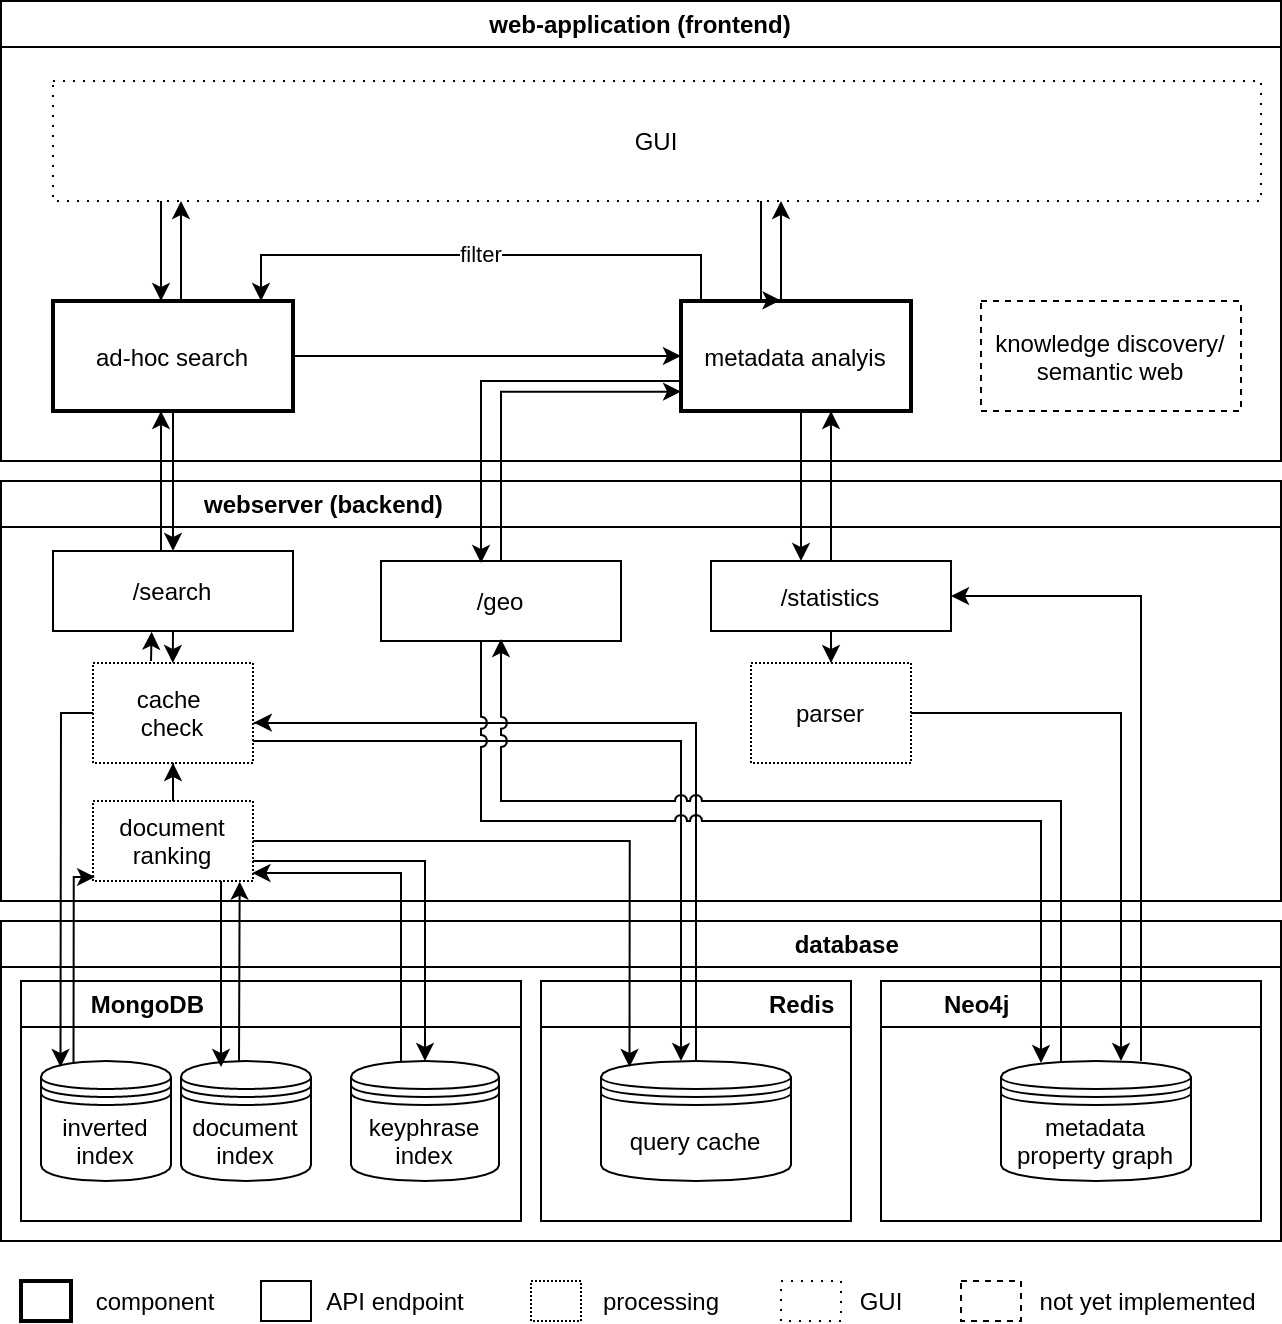

The diagram above was exported from draw.io. Its source (the exported page's mxGraphModel, read from the mxfile embedded in the PNG):
<mxGraphModel dx="1658" dy="2080" grid="1" gridSize="10" guides="1" tooltips="1" connect="1" arrows="1" fold="1" page="1" pageScale="1" pageWidth="850" pageHeight="1100" math="0" shadow="0">
  <root>
    <mxCell id="0" />
    <mxCell id="1" parent="0" />
    <mxCell id="_NuES7e0AJ8Jlxbm7Rf6-18" value="                                                              database" style="swimlane;" parent="1" vertex="1">
      <mxGeometry x="10" y="420" width="640" height="160" as="geometry" />
    </mxCell>
    <mxCell id="_NuES7e0AJ8Jlxbm7Rf6-19" value="          MongoDB" style="swimlane;align=left;" parent="_NuES7e0AJ8Jlxbm7Rf6-18" vertex="1">
      <mxGeometry x="10" y="30" width="250" height="120" as="geometry" />
    </mxCell>
    <mxCell id="_NuES7e0AJ8Jlxbm7Rf6-20" value="document&lt;br&gt;index" style="shape=datastore;whiteSpace=wrap;html=1;" parent="_NuES7e0AJ8Jlxbm7Rf6-19" vertex="1">
      <mxGeometry x="80" y="40" width="65" height="60" as="geometry" />
    </mxCell>
    <mxCell id="_NuES7e0AJ8Jlxbm7Rf6-21" value="keyphrase&lt;br&gt;index" style="shape=datastore;whiteSpace=wrap;html=1;" parent="_NuES7e0AJ8Jlxbm7Rf6-19" vertex="1">
      <mxGeometry x="165" y="40" width="74" height="60" as="geometry" />
    </mxCell>
    <mxCell id="EGYyQAL8-C4gah7UWAt3-13" value="inverted&lt;br&gt;index" style="shape=datastore;whiteSpace=wrap;html=1;" vertex="1" parent="_NuES7e0AJ8Jlxbm7Rf6-19">
      <mxGeometry x="10" y="40" width="65" height="60" as="geometry" />
    </mxCell>
    <mxCell id="_NuES7e0AJ8Jlxbm7Rf6-22" value="         Neo4j" style="swimlane;align=left;" parent="_NuES7e0AJ8Jlxbm7Rf6-18" vertex="1">
      <mxGeometry x="440" y="30" width="190" height="120" as="geometry" />
    </mxCell>
    <mxCell id="_NuES7e0AJ8Jlxbm7Rf6-23" value="metadata property graph" style="shape=datastore;whiteSpace=wrap;html=1;" parent="_NuES7e0AJ8Jlxbm7Rf6-22" vertex="1">
      <mxGeometry x="60" y="40" width="95" height="60" as="geometry" />
    </mxCell>
    <mxCell id="VXGTDy4_TfgvQPdgetW7-8" value="                                Redis" style="swimlane;" parent="_NuES7e0AJ8Jlxbm7Rf6-18" vertex="1">
      <mxGeometry x="270" y="30" width="155" height="120" as="geometry" />
    </mxCell>
    <mxCell id="VXGTDy4_TfgvQPdgetW7-7" value="query cache" style="shape=datastore;whiteSpace=wrap;html=1;" parent="VXGTDy4_TfgvQPdgetW7-8" vertex="1">
      <mxGeometry x="30" y="40" width="95" height="60" as="geometry" />
    </mxCell>
    <mxCell id="_NuES7e0AJ8Jlxbm7Rf6-29" value="                              webserver (backend)" style="swimlane;align=left;" parent="1" vertex="1">
      <mxGeometry x="10" y="200" width="640" height="210" as="geometry" />
    </mxCell>
    <mxCell id="VXGTDy4_TfgvQPdgetW7-22" style="edgeStyle=orthogonalEdgeStyle;rounded=0;orthogonalLoop=1;jettySize=auto;html=1;entryX=0.5;entryY=1;entryDx=0;entryDy=0;" parent="_NuES7e0AJ8Jlxbm7Rf6-29" source="_NuES7e0AJ8Jlxbm7Rf6-37" target="VXGTDy4_TfgvQPdgetW7-21" edge="1">
      <mxGeometry relative="1" as="geometry" />
    </mxCell>
    <mxCell id="_NuES7e0AJ8Jlxbm7Rf6-37" value="document&lt;br&gt;ranking" style="rounded=0;whiteSpace=wrap;html=1;dashed=1;dashPattern=1 1;" parent="_NuES7e0AJ8Jlxbm7Rf6-29" vertex="1">
      <mxGeometry x="46" y="160" width="80" height="40" as="geometry" />
    </mxCell>
    <mxCell id="_NuES7e0AJ8Jlxbm7Rf6-40" value="/search" style="rounded=0;whiteSpace=wrap;html=1;" parent="_NuES7e0AJ8Jlxbm7Rf6-29" vertex="1">
      <mxGeometry x="26" y="35" width="120" height="40" as="geometry" />
    </mxCell>
    <mxCell id="EGYyQAL8-C4gah7UWAt3-2" style="edgeStyle=orthogonalEdgeStyle;rounded=1;orthogonalLoop=1;jettySize=auto;html=1;strokeWidth=1;" edge="1" parent="_NuES7e0AJ8Jlxbm7Rf6-29" source="_NuES7e0AJ8Jlxbm7Rf6-53" target="VXGTDy4_TfgvQPdgetW7-54">
      <mxGeometry relative="1" as="geometry" />
    </mxCell>
    <mxCell id="_NuES7e0AJ8Jlxbm7Rf6-53" value="/statistics" style="rounded=0;whiteSpace=wrap;html=1;" parent="_NuES7e0AJ8Jlxbm7Rf6-29" vertex="1">
      <mxGeometry x="355" y="40" width="120" height="35" as="geometry" />
    </mxCell>
    <mxCell id="VXGTDy4_TfgvQPdgetW7-21" value="&lt;div style=&quot;&quot;&gt;&lt;span&gt;cache&amp;nbsp;&lt;/span&gt;&lt;/div&gt;check" style="rounded=0;whiteSpace=wrap;html=1;align=center;dashed=1;dashPattern=1 1;" parent="_NuES7e0AJ8Jlxbm7Rf6-29" vertex="1">
      <mxGeometry x="46" y="91" width="80" height="50" as="geometry" />
    </mxCell>
    <mxCell id="EGYyQAL8-C4gah7UWAt3-1" value="/geo" style="rounded=0;whiteSpace=wrap;html=1;" vertex="1" parent="_NuES7e0AJ8Jlxbm7Rf6-29">
      <mxGeometry x="190" y="40" width="120" height="40" as="geometry" />
    </mxCell>
    <mxCell id="VXGTDy4_TfgvQPdgetW7-54" value="parser" style="rounded=0;whiteSpace=wrap;html=1;align=center;dashed=1;dashPattern=1 1;" parent="_NuES7e0AJ8Jlxbm7Rf6-29" vertex="1">
      <mxGeometry x="375" y="91" width="80" height="50" as="geometry" />
    </mxCell>
    <mxCell id="EGYyQAL8-C4gah7UWAt3-9" value="" style="endArrow=classic;html=1;strokeWidth=1;exitX=0.5;exitY=1;exitDx=0;exitDy=0;" edge="1" parent="_NuES7e0AJ8Jlxbm7Rf6-29" source="_NuES7e0AJ8Jlxbm7Rf6-40">
      <mxGeometry width="50" height="50" relative="1" as="geometry">
        <mxPoint x="85.88" y="81" as="sourcePoint" />
        <mxPoint x="85.88" y="91" as="targetPoint" />
      </mxGeometry>
    </mxCell>
    <mxCell id="_NuES7e0AJ8Jlxbm7Rf6-34" value="web-application (frontend)" style="swimlane;" parent="1" vertex="1">
      <mxGeometry x="10" y="-40" width="640" height="230" as="geometry" />
    </mxCell>
    <mxCell id="_NuES7e0AJ8Jlxbm7Rf6-51" style="edgeStyle=orthogonalEdgeStyle;rounded=0;orthogonalLoop=1;jettySize=auto;html=1;" parent="_NuES7e0AJ8Jlxbm7Rf6-34" source="_NuES7e0AJ8Jlxbm7Rf6-35" target="_NuES7e0AJ8Jlxbm7Rf6-47" edge="1">
      <mxGeometry relative="1" as="geometry" />
    </mxCell>
    <mxCell id="VXGTDy4_TfgvQPdgetW7-42" style="edgeStyle=orthogonalEdgeStyle;rounded=0;orthogonalLoop=1;jettySize=auto;html=1;" parent="_NuES7e0AJ8Jlxbm7Rf6-34" source="_NuES7e0AJ8Jlxbm7Rf6-35" target="VXGTDy4_TfgvQPdgetW7-40" edge="1">
      <mxGeometry relative="1" as="geometry">
        <Array as="points">
          <mxPoint x="90" y="140" />
          <mxPoint x="90" y="140" />
        </Array>
      </mxGeometry>
    </mxCell>
    <mxCell id="_NuES7e0AJ8Jlxbm7Rf6-35" value="ad-hoc search" style="rounded=0;whiteSpace=wrap;html=1;strokeWidth=2;" parent="_NuES7e0AJ8Jlxbm7Rf6-34" vertex="1">
      <mxGeometry x="26" y="150" width="120" height="55" as="geometry" />
    </mxCell>
    <mxCell id="_NuES7e0AJ8Jlxbm7Rf6-68" value="filter" style="edgeStyle=orthogonalEdgeStyle;rounded=0;orthogonalLoop=1;jettySize=auto;html=1;" parent="_NuES7e0AJ8Jlxbm7Rf6-34" source="_NuES7e0AJ8Jlxbm7Rf6-47" edge="1">
      <mxGeometry relative="1" as="geometry">
        <Array as="points">
          <mxPoint x="350" y="127" />
          <mxPoint x="130" y="127" />
          <mxPoint x="130" y="150" />
        </Array>
        <mxPoint x="130" y="150" as="targetPoint" />
      </mxGeometry>
    </mxCell>
    <mxCell id="VXGTDy4_TfgvQPdgetW7-45" style="edgeStyle=orthogonalEdgeStyle;rounded=0;orthogonalLoop=1;jettySize=auto;html=1;" parent="_NuES7e0AJ8Jlxbm7Rf6-34" source="_NuES7e0AJ8Jlxbm7Rf6-47" target="VXGTDy4_TfgvQPdgetW7-40" edge="1">
      <mxGeometry relative="1" as="geometry">
        <Array as="points">
          <mxPoint x="390" y="130" />
          <mxPoint x="390" y="130" />
        </Array>
      </mxGeometry>
    </mxCell>
    <mxCell id="_NuES7e0AJ8Jlxbm7Rf6-47" value="metadata analyis" style="rounded=0;whiteSpace=wrap;html=1;strokeWidth=2;" parent="_NuES7e0AJ8Jlxbm7Rf6-34" vertex="1">
      <mxGeometry x="340" y="150" width="115" height="55" as="geometry" />
    </mxCell>
    <mxCell id="_NuES7e0AJ8Jlxbm7Rf6-52" value="knowledge discovery/&lt;br&gt;semantic web" style="rounded=0;whiteSpace=wrap;html=1;dashed=1;" parent="_NuES7e0AJ8Jlxbm7Rf6-34" vertex="1">
      <mxGeometry x="490" y="150" width="130" height="55" as="geometry" />
    </mxCell>
    <mxCell id="VXGTDy4_TfgvQPdgetW7-43" style="edgeStyle=orthogonalEdgeStyle;rounded=0;orthogonalLoop=1;jettySize=auto;html=1;" parent="_NuES7e0AJ8Jlxbm7Rf6-34" source="VXGTDy4_TfgvQPdgetW7-40" edge="1">
      <mxGeometry relative="1" as="geometry">
        <mxPoint x="80" y="150" as="targetPoint" />
        <Array as="points">
          <mxPoint x="80" y="150" />
        </Array>
      </mxGeometry>
    </mxCell>
    <mxCell id="VXGTDy4_TfgvQPdgetW7-40" value="GUI" style="rounded=0;whiteSpace=wrap;html=1;align=center;dashed=1;dashPattern=1 4;" parent="_NuES7e0AJ8Jlxbm7Rf6-34" vertex="1">
      <mxGeometry x="26" y="40" width="604" height="60" as="geometry" />
    </mxCell>
    <mxCell id="VXGTDy4_TfgvQPdgetW7-44" style="edgeStyle=orthogonalEdgeStyle;rounded=0;orthogonalLoop=1;jettySize=auto;html=1;entryX=0.433;entryY=-0.006;entryDx=0;entryDy=0;entryPerimeter=0;" parent="_NuES7e0AJ8Jlxbm7Rf6-34" source="VXGTDy4_TfgvQPdgetW7-40" target="_NuES7e0AJ8Jlxbm7Rf6-47" edge="1">
      <mxGeometry relative="1" as="geometry">
        <mxPoint x="340" y="140" as="targetPoint" />
        <Array as="points">
          <mxPoint x="380" y="150" />
        </Array>
      </mxGeometry>
    </mxCell>
    <mxCell id="_NuES7e0AJ8Jlxbm7Rf6-62" value="" style="rounded=0;whiteSpace=wrap;html=1;align=left;" parent="1" vertex="1">
      <mxGeometry x="140" y="600" width="25" height="20" as="geometry" />
    </mxCell>
    <mxCell id="_NuES7e0AJ8Jlxbm7Rf6-63" value="API endpoint" style="text;html=1;strokeColor=none;fillColor=none;align=center;verticalAlign=middle;whiteSpace=wrap;rounded=0;" parent="1" vertex="1">
      <mxGeometry x="160" y="600" width="95" height="20" as="geometry" />
    </mxCell>
    <mxCell id="_NuES7e0AJ8Jlxbm7Rf6-65" value="" style="rounded=0;whiteSpace=wrap;html=1;align=left;dashed=1;dashPattern=1 1;" parent="1" vertex="1">
      <mxGeometry x="275" y="600" width="25" height="20" as="geometry" />
    </mxCell>
    <mxCell id="_NuES7e0AJ8Jlxbm7Rf6-67" value="processing" style="text;html=1;align=center;verticalAlign=middle;resizable=0;points=[];autosize=1;" parent="1" vertex="1">
      <mxGeometry x="305" y="600" width="70" height="20" as="geometry" />
    </mxCell>
    <mxCell id="VXGTDy4_TfgvQPdgetW7-23" style="edgeStyle=orthogonalEdgeStyle;rounded=0;orthogonalLoop=1;jettySize=auto;html=1;entryX=0.15;entryY=0.05;entryDx=0;entryDy=0;entryPerimeter=0;" parent="1" source="_NuES7e0AJ8Jlxbm7Rf6-37" target="VXGTDy4_TfgvQPdgetW7-7" edge="1">
      <mxGeometry relative="1" as="geometry" />
    </mxCell>
    <mxCell id="VXGTDy4_TfgvQPdgetW7-24" style="edgeStyle=orthogonalEdgeStyle;rounded=0;orthogonalLoop=1;jettySize=auto;html=1;" parent="1" source="VXGTDy4_TfgvQPdgetW7-21" target="VXGTDy4_TfgvQPdgetW7-7" edge="1">
      <mxGeometry relative="1" as="geometry">
        <Array as="points">
          <mxPoint x="350" y="330" />
        </Array>
      </mxGeometry>
    </mxCell>
    <mxCell id="VXGTDy4_TfgvQPdgetW7-46" value="" style="rounded=0;whiteSpace=wrap;html=1;align=center;dashed=1;dashPattern=1 4;" parent="1" vertex="1">
      <mxGeometry x="400" y="600" width="30" height="20" as="geometry" />
    </mxCell>
    <mxCell id="VXGTDy4_TfgvQPdgetW7-47" value="GUI" style="text;html=1;align=center;verticalAlign=middle;resizable=0;points=[];autosize=1;" parent="1" vertex="1">
      <mxGeometry x="430" y="600" width="40" height="20" as="geometry" />
    </mxCell>
    <mxCell id="VXGTDy4_TfgvQPdgetW7-48" value="" style="rounded=0;whiteSpace=wrap;html=1;dashed=1;" parent="1" vertex="1">
      <mxGeometry x="490" y="600" width="30" height="20" as="geometry" />
    </mxCell>
    <mxCell id="VXGTDy4_TfgvQPdgetW7-49" value="not yet implemented&amp;nbsp;" style="text;html=1;align=center;verticalAlign=middle;resizable=0;points=[];autosize=1;" parent="1" vertex="1">
      <mxGeometry x="520" y="600" width="130" height="20" as="geometry" />
    </mxCell>
    <mxCell id="VXGTDy4_TfgvQPdgetW7-50" style="edgeStyle=orthogonalEdgeStyle;rounded=0;orthogonalLoop=1;jettySize=auto;html=1;" parent="1" source="_NuES7e0AJ8Jlxbm7Rf6-47" target="_NuES7e0AJ8Jlxbm7Rf6-53" edge="1">
      <mxGeometry relative="1" as="geometry">
        <Array as="points">
          <mxPoint x="410" y="210" />
          <mxPoint x="410" y="210" />
        </Array>
      </mxGeometry>
    </mxCell>
    <mxCell id="VXGTDy4_TfgvQPdgetW7-51" style="edgeStyle=orthogonalEdgeStyle;rounded=0;orthogonalLoop=1;jettySize=auto;html=1;" parent="1" source="_NuES7e0AJ8Jlxbm7Rf6-53" target="_NuES7e0AJ8Jlxbm7Rf6-47" edge="1">
      <mxGeometry relative="1" as="geometry">
        <Array as="points">
          <mxPoint x="425" y="180" />
          <mxPoint x="425" y="180" />
        </Array>
      </mxGeometry>
    </mxCell>
    <mxCell id="VXGTDy4_TfgvQPdgetW7-52" style="edgeStyle=orthogonalEdgeStyle;rounded=0;orthogonalLoop=1;jettySize=auto;html=1;entryX=0.5;entryY=0;entryDx=0;entryDy=0;" parent="1" source="_NuES7e0AJ8Jlxbm7Rf6-35" target="_NuES7e0AJ8Jlxbm7Rf6-40" edge="1">
      <mxGeometry relative="1" as="geometry" />
    </mxCell>
    <mxCell id="VXGTDy4_TfgvQPdgetW7-53" style="edgeStyle=orthogonalEdgeStyle;rounded=0;orthogonalLoop=1;jettySize=auto;html=1;" parent="1" source="_NuES7e0AJ8Jlxbm7Rf6-40" target="_NuES7e0AJ8Jlxbm7Rf6-35" edge="1">
      <mxGeometry relative="1" as="geometry">
        <Array as="points">
          <mxPoint x="90" y="200" />
          <mxPoint x="90" y="200" />
        </Array>
      </mxGeometry>
    </mxCell>
    <mxCell id="EGYyQAL8-C4gah7UWAt3-3" style="edgeStyle=orthogonalEdgeStyle;rounded=0;orthogonalLoop=1;jettySize=auto;html=1;strokeWidth=1;" edge="1" parent="1" source="VXGTDy4_TfgvQPdgetW7-54" target="_NuES7e0AJ8Jlxbm7Rf6-23">
      <mxGeometry relative="1" as="geometry">
        <Array as="points">
          <mxPoint x="570" y="316" />
        </Array>
      </mxGeometry>
    </mxCell>
    <mxCell id="EGYyQAL8-C4gah7UWAt3-4" style="edgeStyle=orthogonalEdgeStyle;rounded=0;orthogonalLoop=1;jettySize=auto;html=1;entryX=1;entryY=0.5;entryDx=0;entryDy=0;strokeWidth=1;" edge="1" parent="1" source="_NuES7e0AJ8Jlxbm7Rf6-23" target="_NuES7e0AJ8Jlxbm7Rf6-53">
      <mxGeometry relative="1" as="geometry">
        <Array as="points">
          <mxPoint x="580" y="257" />
        </Array>
      </mxGeometry>
    </mxCell>
    <mxCell id="VXGTDy4_TfgvQPdgetW7-25" style="edgeStyle=orthogonalEdgeStyle;rounded=0;orthogonalLoop=1;jettySize=auto;html=1;entryX=1.005;entryY=0.596;entryDx=0;entryDy=0;entryPerimeter=0;" parent="1" source="VXGTDy4_TfgvQPdgetW7-7" target="VXGTDy4_TfgvQPdgetW7-21" edge="1">
      <mxGeometry relative="1" as="geometry">
        <Array as="points">
          <mxPoint x="358" y="321" />
          <mxPoint x="136" y="321" />
        </Array>
      </mxGeometry>
    </mxCell>
    <mxCell id="EGYyQAL8-C4gah7UWAt3-5" style="edgeStyle=orthogonalEdgeStyle;rounded=0;orthogonalLoop=1;jettySize=auto;html=1;strokeWidth=1;jumpStyle=arc;" edge="1" parent="1" source="EGYyQAL8-C4gah7UWAt3-1">
      <mxGeometry relative="1" as="geometry">
        <mxPoint x="530" y="491" as="targetPoint" />
        <Array as="points">
          <mxPoint x="250" y="370" />
          <mxPoint x="530" y="370" />
        </Array>
      </mxGeometry>
    </mxCell>
    <mxCell id="EGYyQAL8-C4gah7UWAt3-6" style="edgeStyle=orthogonalEdgeStyle;rounded=0;orthogonalLoop=1;jettySize=auto;html=1;strokeWidth=1;jumpStyle=arc;" edge="1" parent="1" source="_NuES7e0AJ8Jlxbm7Rf6-23">
      <mxGeometry relative="1" as="geometry">
        <mxPoint x="260" y="279" as="targetPoint" />
        <Array as="points">
          <mxPoint x="540" y="360" />
          <mxPoint x="260" y="360" />
        </Array>
      </mxGeometry>
    </mxCell>
    <mxCell id="EGYyQAL8-C4gah7UWAt3-10" value="" style="endArrow=classic;html=1;strokeWidth=1;entryX=0.411;entryY=1.009;entryDx=0;entryDy=0;entryPerimeter=0;" edge="1" parent="1" target="_NuES7e0AJ8Jlxbm7Rf6-40">
      <mxGeometry width="50" height="50" relative="1" as="geometry">
        <mxPoint x="85" y="290" as="sourcePoint" />
        <mxPoint x="105.88" y="301" as="targetPoint" />
      </mxGeometry>
    </mxCell>
    <mxCell id="EGYyQAL8-C4gah7UWAt3-11" style="edgeStyle=orthogonalEdgeStyle;rounded=0;jumpStyle=arc;orthogonalLoop=1;jettySize=auto;html=1;strokeWidth=1;" edge="1" parent="1" source="_NuES7e0AJ8Jlxbm7Rf6-47">
      <mxGeometry relative="1" as="geometry">
        <mxPoint x="250" y="241" as="targetPoint" />
        <Array as="points">
          <mxPoint x="250" y="150" />
          <mxPoint x="250" y="241" />
        </Array>
      </mxGeometry>
    </mxCell>
    <mxCell id="EGYyQAL8-C4gah7UWAt3-12" style="edgeStyle=orthogonalEdgeStyle;rounded=0;jumpStyle=arc;orthogonalLoop=1;jettySize=auto;html=1;entryX=0;entryY=0.824;entryDx=0;entryDy=0;entryPerimeter=0;strokeWidth=1;" edge="1" parent="1" source="EGYyQAL8-C4gah7UWAt3-1" target="_NuES7e0AJ8Jlxbm7Rf6-47">
      <mxGeometry relative="1" as="geometry">
        <Array as="points">
          <mxPoint x="260" y="155" />
        </Array>
      </mxGeometry>
    </mxCell>
    <mxCell id="EGYyQAL8-C4gah7UWAt3-14" style="edgeStyle=orthogonalEdgeStyle;rounded=0;jumpStyle=arc;orthogonalLoop=1;jettySize=auto;html=1;entryX=0.15;entryY=0.05;entryDx=0;entryDy=0;entryPerimeter=0;strokeWidth=1;" edge="1" parent="1" source="VXGTDy4_TfgvQPdgetW7-21" target="EGYyQAL8-C4gah7UWAt3-13">
      <mxGeometry relative="1" as="geometry">
        <Array as="points">
          <mxPoint x="40" y="316" />
          <mxPoint x="40" y="493" />
        </Array>
      </mxGeometry>
    </mxCell>
    <mxCell id="EGYyQAL8-C4gah7UWAt3-15" style="edgeStyle=orthogonalEdgeStyle;rounded=0;jumpStyle=arc;orthogonalLoop=1;jettySize=auto;html=1;entryX=0.013;entryY=0.95;entryDx=0;entryDy=0;entryPerimeter=0;strokeWidth=1;exitX=0.25;exitY=0.014;exitDx=0;exitDy=0;exitPerimeter=0;" edge="1" parent="1" source="EGYyQAL8-C4gah7UWAt3-13" target="_NuES7e0AJ8Jlxbm7Rf6-37">
      <mxGeometry relative="1" as="geometry">
        <mxPoint x="50" y="490" as="sourcePoint" />
        <Array as="points">
          <mxPoint x="46" y="398" />
        </Array>
      </mxGeometry>
    </mxCell>
    <mxCell id="EGYyQAL8-C4gah7UWAt3-16" style="edgeStyle=orthogonalEdgeStyle;rounded=0;jumpStyle=arc;orthogonalLoop=1;jettySize=auto;html=1;strokeWidth=1;" edge="1" parent="1" source="_NuES7e0AJ8Jlxbm7Rf6-37">
      <mxGeometry relative="1" as="geometry">
        <mxPoint x="120" y="493" as="targetPoint" />
        <Array as="points">
          <mxPoint x="120" y="493" />
        </Array>
      </mxGeometry>
    </mxCell>
    <mxCell id="EGYyQAL8-C4gah7UWAt3-17" style="edgeStyle=orthogonalEdgeStyle;rounded=0;jumpStyle=arc;orthogonalLoop=1;jettySize=auto;html=1;strokeWidth=1;" edge="1" parent="1" source="_NuES7e0AJ8Jlxbm7Rf6-37" target="_NuES7e0AJ8Jlxbm7Rf6-21">
      <mxGeometry relative="1" as="geometry">
        <Array as="points">
          <mxPoint x="222" y="390" />
        </Array>
      </mxGeometry>
    </mxCell>
    <mxCell id="EGYyQAL8-C4gah7UWAt3-18" style="edgeStyle=orthogonalEdgeStyle;rounded=0;jumpStyle=arc;orthogonalLoop=1;jettySize=auto;html=1;entryX=0.917;entryY=1.008;entryDx=0;entryDy=0;entryPerimeter=0;strokeWidth=1;" edge="1" parent="1" source="_NuES7e0AJ8Jlxbm7Rf6-20" target="_NuES7e0AJ8Jlxbm7Rf6-37">
      <mxGeometry relative="1" as="geometry">
        <Array as="points">
          <mxPoint x="129" y="445" />
          <mxPoint x="129" y="445" />
        </Array>
      </mxGeometry>
    </mxCell>
    <mxCell id="EGYyQAL8-C4gah7UWAt3-19" style="edgeStyle=orthogonalEdgeStyle;rounded=0;jumpStyle=arc;orthogonalLoop=1;jettySize=auto;html=1;strokeWidth=1;entryX=0.996;entryY=0.9;entryDx=0;entryDy=0;entryPerimeter=0;" edge="1" parent="1" source="_NuES7e0AJ8Jlxbm7Rf6-21" target="_NuES7e0AJ8Jlxbm7Rf6-37">
      <mxGeometry relative="1" as="geometry">
        <mxPoint x="130" y="400" as="targetPoint" />
        <Array as="points">
          <mxPoint x="210" y="396" />
        </Array>
      </mxGeometry>
    </mxCell>
    <mxCell id="EGYyQAL8-C4gah7UWAt3-20" value="" style="rounded=0;whiteSpace=wrap;html=1;align=left;strokeWidth=2;" vertex="1" parent="1">
      <mxGeometry x="20" y="600" width="25" height="20" as="geometry" />
    </mxCell>
    <mxCell id="EGYyQAL8-C4gah7UWAt3-21" value="component" style="text;html=1;strokeColor=none;fillColor=none;align=center;verticalAlign=middle;whiteSpace=wrap;rounded=0;" vertex="1" parent="1">
      <mxGeometry x="40" y="600" width="95" height="20" as="geometry" />
    </mxCell>
  </root>
</mxGraphModel>